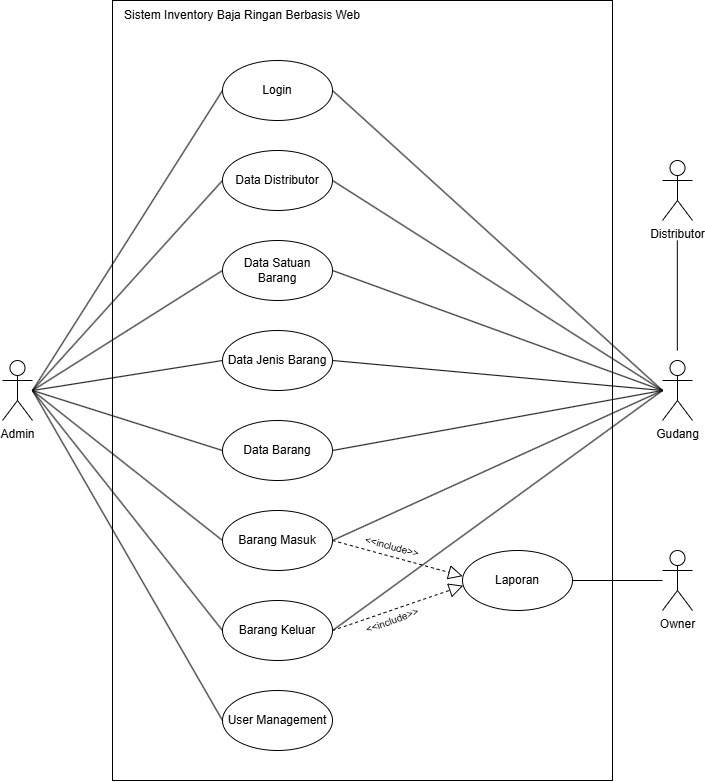

The diagram above was exported from draw.io. Its source (the exported page's mxGraphModel, read from the mxfile embedded in the PNG):
<mxGraphModel dx="2220" dy="911" grid="1" gridSize="10" guides="1" tooltips="1" connect="1" arrows="1" fold="1" page="1" pageScale="1" pageWidth="827" pageHeight="1169" math="0" shadow="0">
  <root>
    <mxCell id="0" />
    <mxCell id="1" parent="0" />
    <mxCell id="-Fo2GcIvUGBWH-UarELc-47" value="" style="rounded=0;whiteSpace=wrap;html=1;" vertex="1" parent="1">
      <mxGeometry x="180" y="60" width="500" height="780" as="geometry" />
    </mxCell>
    <mxCell id="-Fo2GcIvUGBWH-UarELc-1" value="Admin" style="shape=umlActor;verticalLabelPosition=bottom;verticalAlign=top;html=1;outlineConnect=0;" vertex="1" parent="1">
      <mxGeometry x="70" y="420" width="30" height="60" as="geometry" />
    </mxCell>
    <mxCell id="-Fo2GcIvUGBWH-UarELc-6" value="Login" style="ellipse;whiteSpace=wrap;html=1;" vertex="1" parent="1">
      <mxGeometry x="290" y="120" width="110" height="60" as="geometry" />
    </mxCell>
    <mxCell id="-Fo2GcIvUGBWH-UarELc-7" value="Data Distributor" style="ellipse;whiteSpace=wrap;html=1;" vertex="1" parent="1">
      <mxGeometry x="290" y="210" width="110" height="60" as="geometry" />
    </mxCell>
    <mxCell id="-Fo2GcIvUGBWH-UarELc-8" value="Data Satuan Barang" style="ellipse;whiteSpace=wrap;html=1;" vertex="1" parent="1">
      <mxGeometry x="290" y="300" width="110" height="60" as="geometry" />
    </mxCell>
    <mxCell id="-Fo2GcIvUGBWH-UarELc-9" value="Data Jenis Barang" style="ellipse;whiteSpace=wrap;html=1;" vertex="1" parent="1">
      <mxGeometry x="290" y="390" width="110" height="60" as="geometry" />
    </mxCell>
    <mxCell id="-Fo2GcIvUGBWH-UarELc-10" value="Data Barang" style="ellipse;whiteSpace=wrap;html=1;" vertex="1" parent="1">
      <mxGeometry x="290" y="480" width="110" height="60" as="geometry" />
    </mxCell>
    <mxCell id="-Fo2GcIvUGBWH-UarELc-11" value="Barang Masuk" style="ellipse;whiteSpace=wrap;html=1;" vertex="1" parent="1">
      <mxGeometry x="290" y="570" width="110" height="60" as="geometry" />
    </mxCell>
    <mxCell id="-Fo2GcIvUGBWH-UarELc-12" value="Barang Keluar" style="ellipse;whiteSpace=wrap;html=1;" vertex="1" parent="1">
      <mxGeometry x="290" y="660" width="110" height="60" as="geometry" />
    </mxCell>
    <mxCell id="-Fo2GcIvUGBWH-UarELc-13" value="User Management" style="ellipse;whiteSpace=wrap;html=1;" vertex="1" parent="1">
      <mxGeometry x="290" y="750" width="110" height="60" as="geometry" />
    </mxCell>
    <mxCell id="-Fo2GcIvUGBWH-UarELc-14" value="Laporan" style="ellipse;whiteSpace=wrap;html=1;" vertex="1" parent="1">
      <mxGeometry x="530" y="610" width="110" height="60" as="geometry" />
    </mxCell>
    <mxCell id="-Fo2GcIvUGBWH-UarELc-15" value="Gudang" style="shape=umlActor;verticalLabelPosition=bottom;verticalAlign=top;html=1;outlineConnect=0;" vertex="1" parent="1">
      <mxGeometry x="730" y="420" width="30" height="60" as="geometry" />
    </mxCell>
    <mxCell id="-Fo2GcIvUGBWH-UarELc-20" value="Owner" style="shape=umlActor;verticalLabelPosition=bottom;verticalAlign=top;html=1;outlineConnect=0;" vertex="1" parent="1">
      <mxGeometry x="730" y="610" width="30" height="60" as="geometry" />
    </mxCell>
    <mxCell id="-Fo2GcIvUGBWH-UarELc-21" value="Distributor" style="shape=umlActor;verticalLabelPosition=bottom;verticalAlign=top;html=1;outlineConnect=0;" vertex="1" parent="1">
      <mxGeometry x="730" y="220" width="30" height="60" as="geometry" />
    </mxCell>
    <mxCell id="-Fo2GcIvUGBWH-UarELc-22" value="" style="endArrow=none;html=1;rounded=0;entryX=0;entryY=0.5;entryDx=0;entryDy=0;" edge="1" parent="1" target="-Fo2GcIvUGBWH-UarELc-6">
      <mxGeometry width="50" height="50" relative="1" as="geometry">
        <mxPoint x="100" y="450" as="sourcePoint" />
        <mxPoint x="420" y="410" as="targetPoint" />
      </mxGeometry>
    </mxCell>
    <mxCell id="-Fo2GcIvUGBWH-UarELc-23" value="" style="endArrow=none;html=1;rounded=0;entryX=0;entryY=0.5;entryDx=0;entryDy=0;" edge="1" parent="1" target="-Fo2GcIvUGBWH-UarELc-7">
      <mxGeometry width="50" height="50" relative="1" as="geometry">
        <mxPoint x="100" y="450" as="sourcePoint" />
        <mxPoint x="300" y="160" as="targetPoint" />
      </mxGeometry>
    </mxCell>
    <mxCell id="-Fo2GcIvUGBWH-UarELc-24" value="" style="endArrow=none;html=1;rounded=0;entryX=0;entryY=0.5;entryDx=0;entryDy=0;" edge="1" parent="1" target="-Fo2GcIvUGBWH-UarELc-8">
      <mxGeometry width="50" height="50" relative="1" as="geometry">
        <mxPoint x="100" y="450" as="sourcePoint" />
        <mxPoint x="300" y="250" as="targetPoint" />
      </mxGeometry>
    </mxCell>
    <mxCell id="-Fo2GcIvUGBWH-UarELc-25" value="" style="endArrow=none;html=1;rounded=0;entryX=0;entryY=0.5;entryDx=0;entryDy=0;" edge="1" parent="1" target="-Fo2GcIvUGBWH-UarELc-9">
      <mxGeometry width="50" height="50" relative="1" as="geometry">
        <mxPoint x="100" y="450" as="sourcePoint" />
        <mxPoint x="310" y="260" as="targetPoint" />
      </mxGeometry>
    </mxCell>
    <mxCell id="-Fo2GcIvUGBWH-UarELc-26" value="" style="endArrow=none;html=1;rounded=0;entryX=0;entryY=0.5;entryDx=0;entryDy=0;" edge="1" parent="1" target="-Fo2GcIvUGBWH-UarELc-10">
      <mxGeometry width="50" height="50" relative="1" as="geometry">
        <mxPoint x="100" y="450" as="sourcePoint" />
        <mxPoint x="320" y="270" as="targetPoint" />
      </mxGeometry>
    </mxCell>
    <mxCell id="-Fo2GcIvUGBWH-UarELc-27" value="" style="endArrow=none;html=1;rounded=0;entryX=0;entryY=0.5;entryDx=0;entryDy=0;" edge="1" parent="1" target="-Fo2GcIvUGBWH-UarELc-11">
      <mxGeometry width="50" height="50" relative="1" as="geometry">
        <mxPoint x="100" y="450" as="sourcePoint" />
        <mxPoint x="330" y="280" as="targetPoint" />
      </mxGeometry>
    </mxCell>
    <mxCell id="-Fo2GcIvUGBWH-UarELc-28" value="" style="endArrow=none;html=1;rounded=0;entryX=0;entryY=0.5;entryDx=0;entryDy=0;" edge="1" parent="1" target="-Fo2GcIvUGBWH-UarELc-12">
      <mxGeometry width="50" height="50" relative="1" as="geometry">
        <mxPoint x="100" y="450" as="sourcePoint" />
        <mxPoint x="300" y="610" as="targetPoint" />
      </mxGeometry>
    </mxCell>
    <mxCell id="-Fo2GcIvUGBWH-UarELc-29" value="" style="endArrow=none;html=1;rounded=0;entryX=0;entryY=0.5;entryDx=0;entryDy=0;" edge="1" parent="1" target="-Fo2GcIvUGBWH-UarELc-13">
      <mxGeometry width="50" height="50" relative="1" as="geometry">
        <mxPoint x="100" y="450" as="sourcePoint" />
        <mxPoint x="310" y="620" as="targetPoint" />
      </mxGeometry>
    </mxCell>
    <mxCell id="-Fo2GcIvUGBWH-UarELc-30" value="" style="endArrow=none;html=1;rounded=0;exitX=1;exitY=0.5;exitDx=0;exitDy=0;" edge="1" parent="1" source="-Fo2GcIvUGBWH-UarELc-6">
      <mxGeometry width="50" height="50" relative="1" as="geometry">
        <mxPoint x="100" y="450" as="sourcePoint" />
        <mxPoint x="730" y="450" as="targetPoint" />
      </mxGeometry>
    </mxCell>
    <mxCell id="-Fo2GcIvUGBWH-UarELc-31" value="" style="endArrow=none;html=1;rounded=0;exitX=1;exitY=0.5;exitDx=0;exitDy=0;" edge="1" parent="1" source="-Fo2GcIvUGBWH-UarELc-7">
      <mxGeometry width="50" height="50" relative="1" as="geometry">
        <mxPoint x="410" y="160" as="sourcePoint" />
        <mxPoint x="730" y="450" as="targetPoint" />
      </mxGeometry>
    </mxCell>
    <mxCell id="-Fo2GcIvUGBWH-UarELc-32" value="" style="endArrow=none;html=1;rounded=0;exitX=1;exitY=0.5;exitDx=0;exitDy=0;" edge="1" parent="1" source="-Fo2GcIvUGBWH-UarELc-8">
      <mxGeometry width="50" height="50" relative="1" as="geometry">
        <mxPoint x="420" y="170" as="sourcePoint" />
        <mxPoint x="730" y="450" as="targetPoint" />
      </mxGeometry>
    </mxCell>
    <mxCell id="-Fo2GcIvUGBWH-UarELc-33" value="" style="endArrow=none;html=1;rounded=0;exitX=1;exitY=0.5;exitDx=0;exitDy=0;" edge="1" parent="1" source="-Fo2GcIvUGBWH-UarELc-9">
      <mxGeometry width="50" height="50" relative="1" as="geometry">
        <mxPoint x="430" y="180" as="sourcePoint" />
        <mxPoint x="730" y="450" as="targetPoint" />
      </mxGeometry>
    </mxCell>
    <mxCell id="-Fo2GcIvUGBWH-UarELc-34" value="" style="endArrow=none;html=1;rounded=0;exitX=1;exitY=0.5;exitDx=0;exitDy=0;" edge="1" parent="1" source="-Fo2GcIvUGBWH-UarELc-10">
      <mxGeometry width="50" height="50" relative="1" as="geometry">
        <mxPoint x="440" y="190" as="sourcePoint" />
        <mxPoint x="730" y="450" as="targetPoint" />
      </mxGeometry>
    </mxCell>
    <mxCell id="-Fo2GcIvUGBWH-UarELc-35" value="" style="endArrow=none;html=1;rounded=0;exitX=1;exitY=0.5;exitDx=0;exitDy=0;" edge="1" parent="1" source="-Fo2GcIvUGBWH-UarELc-11">
      <mxGeometry width="50" height="50" relative="1" as="geometry">
        <mxPoint x="410" y="520" as="sourcePoint" />
        <mxPoint x="730" y="450" as="targetPoint" />
      </mxGeometry>
    </mxCell>
    <mxCell id="-Fo2GcIvUGBWH-UarELc-36" value="" style="endArrow=none;html=1;rounded=0;exitX=1;exitY=0.5;exitDx=0;exitDy=0;" edge="1" parent="1" source="-Fo2GcIvUGBWH-UarELc-12">
      <mxGeometry width="50" height="50" relative="1" as="geometry">
        <mxPoint x="420" y="530" as="sourcePoint" />
        <mxPoint x="730" y="450" as="targetPoint" />
      </mxGeometry>
    </mxCell>
    <mxCell id="-Fo2GcIvUGBWH-UarELc-37" value="" style="endArrow=none;html=1;rounded=0;exitX=1;exitY=0.5;exitDx=0;exitDy=0;" edge="1" parent="1" source="-Fo2GcIvUGBWH-UarELc-14">
      <mxGeometry width="50" height="50" relative="1" as="geometry">
        <mxPoint x="430" y="540" as="sourcePoint" />
        <mxPoint x="730" y="640" as="targetPoint" />
      </mxGeometry>
    </mxCell>
    <mxCell id="-Fo2GcIvUGBWH-UarELc-41" value="" style="endArrow=block;dashed=1;endFill=0;endSize=12;html=1;rounded=0;exitX=1;exitY=0.5;exitDx=0;exitDy=0;entryX=0.002;entryY=0.427;entryDx=0;entryDy=0;entryPerimeter=0;" edge="1" parent="1" source="-Fo2GcIvUGBWH-UarELc-11" target="-Fo2GcIvUGBWH-UarELc-14">
      <mxGeometry width="160" relative="1" as="geometry">
        <mxPoint x="680" y="640" as="sourcePoint" />
        <mxPoint x="840" y="640" as="targetPoint" />
      </mxGeometry>
    </mxCell>
    <mxCell id="-Fo2GcIvUGBWH-UarELc-42" value="" style="endArrow=block;dashed=1;endFill=0;endSize=12;html=1;rounded=0;exitX=1;exitY=0.5;exitDx=0;exitDy=0;entryX=0.007;entryY=0.586;entryDx=0;entryDy=0;entryPerimeter=0;" edge="1" parent="1" source="-Fo2GcIvUGBWH-UarELc-12" target="-Fo2GcIvUGBWH-UarELc-14">
      <mxGeometry width="160" relative="1" as="geometry">
        <mxPoint x="410" y="610" as="sourcePoint" />
        <mxPoint x="530" y="640" as="targetPoint" />
      </mxGeometry>
    </mxCell>
    <mxCell id="-Fo2GcIvUGBWH-UarELc-43" value="" style="endArrow=none;html=1;rounded=0;" edge="1" parent="1">
      <mxGeometry width="50" height="50" relative="1" as="geometry">
        <mxPoint x="744.83" y="410" as="sourcePoint" />
        <mxPoint x="744.83" y="300" as="targetPoint" />
      </mxGeometry>
    </mxCell>
    <mxCell id="-Fo2GcIvUGBWH-UarELc-45" value="&lt;font style=&quot;font-size: 10px;&quot;&gt;&amp;lt;&amp;lt;include&amp;gt;&amp;gt;&lt;/font&gt;" style="text;html=1;align=center;verticalAlign=middle;whiteSpace=wrap;rounded=0;rotation=15;" vertex="1" parent="1">
      <mxGeometry x="420" y="596" width="80" height="20" as="geometry" />
    </mxCell>
    <mxCell id="-Fo2GcIvUGBWH-UarELc-46" value="&lt;font style=&quot;font-size: 10px;&quot;&gt;&amp;lt;&amp;lt;include&amp;gt;&amp;gt;&lt;/font&gt;" style="text;html=1;align=center;verticalAlign=middle;whiteSpace=wrap;rounded=0;rotation=-20;" vertex="1" parent="1">
      <mxGeometry x="420" y="670" width="80" height="20" as="geometry" />
    </mxCell>
    <mxCell id="-Fo2GcIvUGBWH-UarELc-48" value="Sistem Inventory Baja Ringan Berbasis Web" style="text;html=1;align=center;verticalAlign=middle;whiteSpace=wrap;rounded=0;" vertex="1" parent="1">
      <mxGeometry x="180" y="60" width="260" height="30" as="geometry" />
    </mxCell>
  </root>
</mxGraphModel>